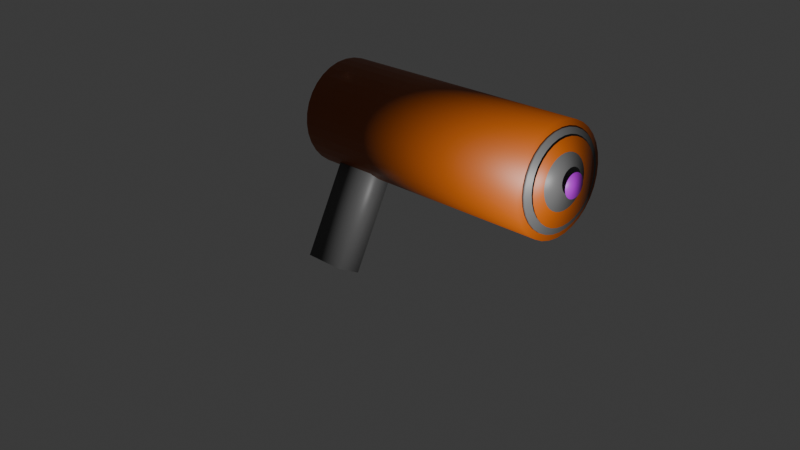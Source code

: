 # Source: Premek_made_zofie_a_railgun_from_Quake.blend  (saved by Blender 5.1.30; exported with 4.5.12 LTS)
import bpy
from mathutils import Matrix  # noqa: F401  (used for matrix-valued properties, if any)

bpy.ops.wm.read_factory_settings(use_empty=True)
scene = bpy.context.scene
scene.name = 'Scene'

# ---- collections
col_collection = bpy.data.collections.new('Collection'); scene.collection.children.link(col_collection)

# ---- materials (node trees are filled in below, after node groups)
mat_material_001 = bpy.data.materials.new('Material.001')
mat_material_002 = bpy.data.materials.new('Material.002')
mat_material_003 = bpy.data.materials.new('Material.003')

# ---- material node trees
mat_material_001.use_nodes = True; mat_material_001.node_tree.nodes.clear()
_N = mat_material_001.node_tree.nodes; _L = mat_material_001.node_tree.links
n0 = _N.new('ShaderNodeBsdfPrincipled'); n0.name = 'Principled BSDF'; n0.location = (-200, 100)
n0.inputs[0].default_value = (0.3505, 0.07012, 0.0, 1.0)
n1 = _N.new('ShaderNodeOutputMaterial'); n1.name = 'Material Output'; n1.location = (200, 100)
_L.new(n0.outputs[0], n1.inputs[0])
n1.is_active_output = True
mat_material_002.use_nodes = True; mat_material_002.node_tree.nodes.clear()
_N = mat_material_002.node_tree.nodes; _L = mat_material_002.node_tree.links
n0 = _N.new('ShaderNodeBsdfPrincipled'); n0.name = 'Principled BSDF'; n0.location = (-200, 100)
n0.inputs[0].default_value = (0.09565, 0.09565, 0.09565, 1.0)
n1 = _N.new('ShaderNodeOutputMaterial'); n1.name = 'Material Output'; n1.location = (200, 100)
_L.new(n0.outputs[0], n1.inputs[0])
n1.is_active_output = True
mat_material_003.use_nodes = True; mat_material_003.node_tree.nodes.clear()
_N = mat_material_003.node_tree.nodes; _L = mat_material_003.node_tree.links
n0 = _N.new('ShaderNodeBsdfPrincipled'); n0.name = 'Principled BSDF'; n0.location = (-200, 100)
n0.inputs[0].default_value = (0.2708, 0.0, 0.3992, 1.0)
n1 = _N.new('ShaderNodeOutputMaterial'); n1.name = 'Material Output'; n1.location = (200, 100)
_L.new(n0.outputs[0], n1.inputs[0])
n1.is_active_output = True

# ---- world
world_world = bpy.data.worlds.new('World'); scene.world = world_world
world_world.use_nodes = True; world_world.node_tree.nodes.clear()
_N = world_world.node_tree.nodes; _L = world_world.node_tree.links
n0 = _N.new('ShaderNodeOutputWorld'); n0.name = 'World Output'; n0.location = (200, 100)
n1 = _N.new('ShaderNodeBackground'); n1.name = 'Background'; n1.location = (-200, 100)
n1.inputs[0].default_value = (0.05088, 0.05088, 0.05088, 1.0)
_L.new(n1.outputs[0], n0.inputs[0])
n0.is_active_output = True
world_world.color = (0.05088, 0.05088, 0.05088)
world_world.sun_shadow_jitter_overblur = 0.0

# ---- cameras
cam_camera = bpy.data.cameras.new('Camera')
cam_camera.clip_end = 100.0
cam_camera.ortho_scale = 7.314

# ---- lights
light_light = bpy.data.lights.new('Light', 'AREA')
light_light.energy = 1000.0
light_light.shadow_soft_size = 0.1
light_light.shape = 'RECTANGLE'
light_light.size = 0.1
light_light.size_y = 0.1

# ---- meshes
me_cylinder = bpy.data.meshes.new('Cylinder')
me_cylinder.from_pydata([(0.0, 1.175, -2.971), (0.0, 1.175, 2.971), (0.2293, 1.153, -2.971), (0.2293, 1.153, 2.971), (0.4498, 1.086, -2.971), (0.4498, 1.086, 2.971), (0.6531, 0.9774, -2.971), (0.6531, 0.9774, 2.971), (0.8312, 0.8312, -2.971), (0.8312, 0.8312, 2.971), (0.9774, 0.6531, -2.971), (0.9774, 0.6531, 2.971), (1.086, 0.4498, -2.971), (1.086, 0.4498, 2.971), (1.153, 0.2293, -2.971), (1.153, 0.2293, 2.971), (1.175, 0.0, -2.971), (1.175, 0.0, 2.971), (1.153, -0.2293, -2.971), (1.153, -0.2293, 2.971), (1.086, -0.4498, -2.971), (1.086, -0.4498, 2.971), (0.9774, -0.6531, -2.971), (0.9774, -0.6531, 2.971), (0.8312, -0.8312, -2.971), (0.8312, -0.8312, 2.971), (0.6531, -0.9774, -2.971), (0.6531, -0.9774, 2.971), (0.4498, -1.086, -2.971), (0.4498, -1.086, 2.971), (0.2293, -1.153, -2.971), (0.2293, -1.153, 2.971), (0.0, -1.175, -2.971), (0.0, -1.175, 2.971), (-0.2293, -1.153, -2.971), (-0.2293, -1.153, 2.971), (-0.4498, -1.086, -2.971), (-0.4498, -1.086, 2.971), (-0.6531, -0.9774, -2.971), (-0.6531, -0.9774, 2.971), (-0.8312, -0.8312, -2.971), (-0.8312, -0.8312, 2.971), (-0.9774, -0.6531, -2.971), (-0.9774, -0.6531, 2.971), (-1.086, -0.4498, -2.971), (-1.086, -0.4498, 2.971), (-1.153, -0.2293, -2.971), (-1.153, -0.2293, 2.971), (-1.175, 0.0, -2.971), (-1.175, 0.0, 2.971), (-1.153, 0.2293, -2.971), (-1.153, 0.2293, 2.971), (-1.086, 0.4498, -2.971), (-1.086, 0.4498, 2.971), (-0.9774, 0.6531, -2.971), (-0.9774, 0.6531, 2.971), (-0.8312, 0.8312, -2.971), (-0.8312, 0.8312, 2.971), (-0.6531, 0.9774, -2.971), (-0.6531, 0.9774, 2.971), (-0.4498, 1.086, -2.971), (-0.4498, 1.086, 2.971), (-0.2293, 1.153, -2.971), (-0.2293, 1.153, 2.971)], [], [(0, 1, 3, 2), (2, 3, 5, 4), (4, 5, 7, 6), (6, 7, 9, 8), (8, 9, 11, 10), (10, 11, 13, 12), (12, 13, 15, 14), (14, 15, 17, 16), (16, 17, 19, 18), (18, 19, 21, 20), (20, 21, 23, 22), (22, 23, 25, 24), (24, 25, 27, 26), (26, 27, 29, 28), (28, 29, 31, 30), (30, 31, 33, 32), (32, 33, 35, 34), (34, 35, 37, 36), (36, 37, 39, 38), (38, 39, 41, 40), (40, 41, 43, 42), (42, 43, 45, 44), (44, 45, 47, 46), (46, 47, 49, 48), (48, 49, 51, 50), (50, 51, 53, 52), (52, 53, 55, 54), (54, 55, 57, 56), (56, 57, 59, 58), (58, 59, 61, 60), (3, 1, 63, 61, 59, 57, 55, 53, 51, 49, 47, 45, 43, 41, 39, 37, 35, 33, 31, 29, 27, 25, 23, 21, 19, 17, 15, 13, 11, 9, 7, 5), (60, 61, 63, 62), (62, 63, 1, 0), (0, 2, 4, 6, 8, 10, 12, 14, 16, 18, 20, 22, 24, 26, 28, 30, 32, 34, 36, 38, 40, 42, 44, 46, 48, 50, 52, 54, 56, 58, 60, 62)])
me_cylinder.polygons.foreach_set('use_smooth', [True] * 34)
_uv = me_cylinder.uv_layers.new(name='UVMap')
_uv.uv.foreach_set('vector', [1.0, 0.5, 1.0, 1.0, 0.9688, 1.0, 0.9688, 0.5, 0.9688, 0.5, 0.9688, 1.0, 0.9375, 1.0, 0.9375, 0.5, 0.9375, 0.5, 0.9375, 1.0, 0.9062, 1.0, 0.9062, 0.5, 0.9062, 0.5, 0.9062, 1.0, 0.875, 1.0, 0.875, 0.5, 0.875, 0.5, 0.875, 1.0, 0.8438, 1.0, 0.8438, 0.5, 0.8438, 0.5, 0.8438, 1.0, 0.8125, 1.0, 0.8125, 0.5, 0.8125, 0.5, 0.8125, 1.0, 0.7812, 1.0, 0.7812, 0.5, 0.7812, 0.5, 0.7812, 1.0, 0.75, 1.0, 0.75, 0.5, 0.75, 0.5, 0.75, 1.0, 0.7188, 1.0, 0.7188, 0.5, 0.7188, 0.5, 0.7188, 1.0, 0.6875, 1.0, 0.6875, 0.5, 0.6875, 0.5, 0.6875, 1.0, 0.6562, 1.0, 0.6562, 0.5, 0.6562, 0.5, 0.6562, 1.0, 0.625, 1.0, 0.625, 0.5, 0.625, 0.5, 0.625, 1.0, 0.5938, 1.0, 0.5938, 0.5, 0.5938, 0.5, 0.5938, 1.0, 0.5625, 1.0, 0.5625, 0.5, 0.5625, 0.5, 0.5625, 1.0, 0.5312, 1.0, 0.5312, 0.5, 0.5312, 0.5, 0.5312, 1.0, 0.5, 1.0, 0.5, 0.5, 0.5, 0.5, 0.5, 1.0, 0.4688, 1.0, 0.4688, 0.5, 0.4688, 0.5, 0.4688, 1.0, 0.4375, 1.0, 0.4375, 0.5, 0.4375, 0.5, 0.4375, 1.0, 0.4062, 1.0, 0.4062, 0.5, 0.4062, 0.5, 0.4062, 1.0, 0.375, 1.0, 0.375, 0.5, 0.375, 0.5, 0.375, 1.0, 0.3438, 1.0, 0.3438, 0.5, 0.3438, 0.5, 0.3438, 1.0, 0.3125, 1.0, 0.3125, 0.5, 0.3125, 0.5, 0.3125, 1.0, 0.2812, 1.0, 0.2812, 0.5, 0.2812, 0.5, 0.2812, 1.0, 0.25, 1.0, 0.25, 0.5, 0.25, 0.5, 0.25, 1.0, 0.2188, 1.0, 0.2188, 0.5, 0.2188, 0.5, 0.2188, 1.0, 0.1875, 1.0, 0.1875, 0.5, 0.1875, 0.5, 0.1875, 1.0, 0.1562, 1.0, 0.1562, 0.5, 0.1562, 0.5, 0.1562, 1.0, 0.125, 1.0, 0.125, 0.5, 0.125, 0.5, 0.125, 1.0, 0.09375, 1.0, 0.09375, 0.5, 0.09375, 0.5, 0.09375, 1.0, 0.0625, 1.0, 0.0625, 0.5, 0.2968, 0.4854, 0.25, 0.49, 0.2032, 0.4854, 0.1582, 0.4717, 0.1167, 0.4496, 0.08029, 0.4197, 0.05045, 0.3833, 0.02827, 0.3418, 0.01461, 0.2968, 0.01, 0.25, 0.01461, 0.2032, 0.02827, 0.1582, 0.05045, 0.1167, 0.08029, 0.08029, 0.1167, 0.05045, 0.1582, 0.02827, 0.2032, 0.01461, 0.25, 0.01, 0.2968, 0.01461, 0.3418, 0.02827, 0.3833, 0.05045, 0.4197, 0.08029, 0.4496, 0.1167, 0.4717, 0.1582, 0.4854, 0.2032, 0.49, 0.25, 0.4854, 0.2968, 0.4717, 0.3418, 0.4496, 0.3833, 0.4197, 0.4197, 0.3833, 0.4496, 0.3418, 0.4717, 0.0625, 0.5, 0.0625, 1.0, 0.03125, 1.0, 0.03125, 0.5, 0.03125, 0.5, 0.03125, 1.0, 0.0, 1.0, 0.0, 0.5, 0.75, 0.49, 0.7968, 0.4854, 0.8418, 0.4717, 0.8833, 0.4496, 0.9197, 0.4197, 0.9496, 0.3833, 0.9717, 0.3418, 0.9854, 0.2968, 0.99, 0.25, 0.9854, 0.2032, 0.9717, 0.1582, 0.9496, 0.1167, 0.9197, 0.08029, 0.8833, 0.05045, 0.8418, 0.02827, 0.7968, 0.01461, 0.75, 0.01, 0.7032, 0.01461, 0.6582, 0.02827, 0.6167, 0.05045, 0.5803, 0.08029, 0.5504, 0.1167, 0.5283, 0.1582, 0.5146, 0.2032, 0.51, 0.25, 0.5146, 0.2968, 0.5283, 0.3418, 0.5504, 0.3833, 0.5803, 0.4197, 0.6167, 0.4496, 0.6582, 0.4717, 0.7032, 0.4854])
me_cylinder.materials.append(mat_material_001)
me_cylinder.update()
me_cylinder_001 = bpy.data.meshes.new('Cylinder.001')
me_cylinder_001.from_pydata([(0.0, 0.8191, -0.02235), (0.0, 0.8191, 0.02235), (0.1598, 0.8033, -0.02235), (0.1598, 0.8033, 0.02235), (0.3134, 0.7567, -0.02235), (0.3134, 0.7567, 0.02235), (0.455, 0.681, -0.02235), (0.455, 0.681, 0.02235), (0.5792, 0.5792, -0.02235), (0.5792, 0.5792, 0.02235), (0.681, 0.455, -0.02235), (0.681, 0.455, 0.02235), (0.7567, 0.3134, -0.02235), (0.7567, 0.3134, 0.02235), (0.8033, 0.1598, -0.02235), (0.8033, 0.1598, 0.02235), (0.8191, 0.0, -0.02235), (0.8191, 0.0, 0.02235), (0.8033, -0.1598, -0.02235), (0.8033, -0.1598, 0.02235), (0.7567, -0.3134, -0.02235), (0.7567, -0.3134, 0.02235), (0.681, -0.455, -0.02235), (0.681, -0.455, 0.02235), (0.5792, -0.5792, -0.02235), (0.5792, -0.5792, 0.02235), (0.455, -0.681, -0.02235), (0.455, -0.681, 0.02235), (0.3134, -0.7567, -0.02235), (0.3134, -0.7567, 0.02235), (0.1598, -0.8033, -0.02235), (0.1598, -0.8033, 0.02235), (0.0, -0.8191, -0.02235), (0.0, -0.8191, 0.02235), (-0.1598, -0.8033, -0.02235), (-0.1598, -0.8033, 0.02235), (-0.3134, -0.7567, -0.02235), (-0.3134, -0.7567, 0.02235), (-0.455, -0.681, -0.02235), (-0.455, -0.681, 0.02235), (-0.5792, -0.5792, -0.02235), (-0.5792, -0.5792, 0.02235), (-0.681, -0.455, -0.02235), (-0.681, -0.455, 0.02235), (-0.7567, -0.3134, -0.02235), (-0.7567, -0.3134, 0.02235), (-0.8033, -0.1598, -0.02235), (-0.8033, -0.1598, 0.02235), (-0.8191, 0.0, -0.02235), (-0.8191, 0.0, 0.02235), (-0.8033, 0.1598, -0.02235), (-0.8033, 0.1598, 0.02235), (-0.7567, 0.3134, -0.02235), (-0.7567, 0.3134, 0.02235), (-0.681, 0.455, -0.02235), (-0.681, 0.455, 0.02235), (-0.5792, 0.5792, -0.02235), (-0.5792, 0.5792, 0.02235), (-0.455, 0.681, -0.02235), (-0.455, 0.681, 0.02235), (-0.3134, 0.7567, -0.02235), (-0.3134, 0.7567, 0.02235), (-0.1598, 0.8033, -0.02235), (-0.1598, 0.8033, 0.02235)], [], [(0, 1, 3, 2), (2, 3, 5, 4), (4, 5, 7, 6), (6, 7, 9, 8), (8, 9, 11, 10), (10, 11, 13, 12), (12, 13, 15, 14), (14, 15, 17, 16), (16, 17, 19, 18), (18, 19, 21, 20), (20, 21, 23, 22), (22, 23, 25, 24), (24, 25, 27, 26), (26, 27, 29, 28), (28, 29, 31, 30), (30, 31, 33, 32), (32, 33, 35, 34), (34, 35, 37, 36), (36, 37, 39, 38), (38, 39, 41, 40), (40, 41, 43, 42), (42, 43, 45, 44), (44, 45, 47, 46), (46, 47, 49, 48), (48, 49, 51, 50), (50, 51, 53, 52), (52, 53, 55, 54), (54, 55, 57, 56), (56, 57, 59, 58), (58, 59, 61, 60), (3, 1, 63, 61, 59, 57, 55, 53, 51, 49, 47, 45, 43, 41, 39, 37, 35, 33, 31, 29, 27, 25, 23, 21, 19, 17, 15, 13, 11, 9, 7, 5), (60, 61, 63, 62), (62, 63, 1, 0), (0, 2, 4, 6, 8, 10, 12, 14, 16, 18, 20, 22, 24, 26, 28, 30, 32, 34, 36, 38, 40, 42, 44, 46, 48, 50, 52, 54, 56, 58, 60, 62)])
me_cylinder_001.polygons.foreach_set('use_smooth', [True] * 34)
_uv = me_cylinder_001.uv_layers.new(name='UVMap')
_uv.uv.foreach_set('vector', [1.0, 0.5, 1.0, 1.0, 0.9688, 1.0, 0.9688, 0.5, 0.9688, 0.5, 0.9688, 1.0, 0.9375, 1.0, 0.9375, 0.5, 0.9375, 0.5, 0.9375, 1.0, 0.9062, 1.0, 0.9062, 0.5, 0.9062, 0.5, 0.9062, 1.0, 0.875, 1.0, 0.875, 0.5, 0.875, 0.5, 0.875, 1.0, 0.8438, 1.0, 0.8438, 0.5, 0.8438, 0.5, 0.8438, 1.0, 0.8125, 1.0, 0.8125, 0.5, 0.8125, 0.5, 0.8125, 1.0, 0.7812, 1.0, 0.7812, 0.5, 0.7812, 0.5, 0.7812, 1.0, 0.75, 1.0, 0.75, 0.5, 0.75, 0.5, 0.75, 1.0, 0.7188, 1.0, 0.7188, 0.5, 0.7188, 0.5, 0.7188, 1.0, 0.6875, 1.0, 0.6875, 0.5, 0.6875, 0.5, 0.6875, 1.0, 0.6562, 1.0, 0.6562, 0.5, 0.6562, 0.5, 0.6562, 1.0, 0.625, 1.0, 0.625, 0.5, 0.625, 0.5, 0.625, 1.0, 0.5938, 1.0, 0.5938, 0.5, 0.5938, 0.5, 0.5938, 1.0, 0.5625, 1.0, 0.5625, 0.5, 0.5625, 0.5, 0.5625, 1.0, 0.5312, 1.0, 0.5312, 0.5, 0.5312, 0.5, 0.5312, 1.0, 0.5, 1.0, 0.5, 0.5, 0.5, 0.5, 0.5, 1.0, 0.4688, 1.0, 0.4688, 0.5, 0.4688, 0.5, 0.4688, 1.0, 0.4375, 1.0, 0.4375, 0.5, 0.4375, 0.5, 0.4375, 1.0, 0.4062, 1.0, 0.4062, 0.5, 0.4062, 0.5, 0.4062, 1.0, 0.375, 1.0, 0.375, 0.5, 0.375, 0.5, 0.375, 1.0, 0.3438, 1.0, 0.3438, 0.5, 0.3438, 0.5, 0.3438, 1.0, 0.3125, 1.0, 0.3125, 0.5, 0.3125, 0.5, 0.3125, 1.0, 0.2812, 1.0, 0.2812, 0.5, 0.2812, 0.5, 0.2812, 1.0, 0.25, 1.0, 0.25, 0.5, 0.25, 0.5, 0.25, 1.0, 0.2188, 1.0, 0.2188, 0.5, 0.2188, 0.5, 0.2188, 1.0, 0.1875, 1.0, 0.1875, 0.5, 0.1875, 0.5, 0.1875, 1.0, 0.1562, 1.0, 0.1562, 0.5, 0.1562, 0.5, 0.1562, 1.0, 0.125, 1.0, 0.125, 0.5, 0.125, 0.5, 0.125, 1.0, 0.09375, 1.0, 0.09375, 0.5, 0.09375, 0.5, 0.09375, 1.0, 0.0625, 1.0, 0.0625, 0.5, 0.2968, 0.4854, 0.25, 0.49, 0.2032, 0.4854, 0.1582, 0.4717, 0.1167, 0.4496, 0.08029, 0.4197, 0.05045, 0.3833, 0.02827, 0.3418, 0.01461, 0.2968, 0.01, 0.25, 0.01461, 0.2032, 0.02827, 0.1582, 0.05045, 0.1167, 0.08029, 0.08029, 0.1167, 0.05045, 0.1582, 0.02827, 0.2032, 0.01461, 0.25, 0.01, 0.2968, 0.01461, 0.3418, 0.02827, 0.3833, 0.05045, 0.4197, 0.08029, 0.4496, 0.1167, 0.4717, 0.1582, 0.4854, 0.2032, 0.49, 0.25, 0.4854, 0.2968, 0.4717, 0.3418, 0.4496, 0.3833, 0.4197, 0.4197, 0.3833, 0.4496, 0.3418, 0.4717, 0.0625, 0.5, 0.0625, 1.0, 0.03125, 1.0, 0.03125, 0.5, 0.03125, 0.5, 0.03125, 1.0, 0.0, 1.0, 0.0, 0.5, 0.75, 0.49, 0.7968, 0.4854, 0.8418, 0.4717, 0.8833, 0.4496, 0.9197, 0.4197, 0.9496, 0.3833, 0.9717, 0.3418, 0.9854, 0.2968, 0.99, 0.25, 0.9854, 0.2032, 0.9717, 0.1582, 0.9496, 0.1167, 0.9197, 0.08029, 0.8833, 0.05045, 0.8418, 0.02827, 0.7968, 0.01461, 0.75, 0.01, 0.7032, 0.01461, 0.6582, 0.02827, 0.6167, 0.05045, 0.5803, 0.08029, 0.5504, 0.1167, 0.5283, 0.1582, 0.5146, 0.2032, 0.51, 0.25, 0.5146, 0.2968, 0.5283, 0.3418, 0.5504, 0.3833, 0.5803, 0.4197, 0.6167, 0.4496, 0.6582, 0.4717, 0.7032, 0.4854])
me_cylinder_001.materials.append(mat_material_002)
me_cylinder_001.update()
me_cylinder_002 = bpy.data.meshes.new('Cylinder.002')
me_cylinder_002.from_pydata([(0.0, 0.8105, -0.0009341), (0.0, 0.8105, 0.0009341), (0.1581, 0.795, -0.0009341), (0.1581, 0.795, 0.0009341), (0.3102, 0.7488, -0.0009341), (0.3102, 0.7488, 0.0009341), (0.4503, 0.6739, -0.0009341), (0.4503, 0.6739, 0.0009341), (0.5731, 0.5731, -0.0009341), (0.5731, 0.5731, 0.0009341), (0.6739, 0.4503, -0.0009341), (0.6739, 0.4503, 0.0009341), (0.7488, 0.3102, -0.0009341), (0.7488, 0.3102, 0.0009341), (0.795, 0.1581, -0.0009341), (0.795, 0.1581, 0.0009341), (0.8105, 0.0, -0.0009341), (0.8105, 0.0, 0.0009341), (0.795, -0.1581, -0.0009341), (0.795, -0.1581, 0.0009341), (0.7488, -0.3102, -0.0009341), (0.7488, -0.3102, 0.0009341), (0.6739, -0.4503, -0.0009341), (0.6739, -0.4503, 0.0009341), (0.5731, -0.5731, -0.0009341), (0.5731, -0.5731, 0.0009341), (0.4503, -0.6739, -0.0009341), (0.4503, -0.6739, 0.0009341), (0.3102, -0.7488, -0.0009341), (0.3102, -0.7488, 0.0009341), (0.1581, -0.795, -0.0009341), (0.1581, -0.795, 0.0009341), (0.0, -0.8105, -0.0009341), (0.0, -0.8105, 0.0009341), (-0.1581, -0.795, -0.0009341), (-0.1581, -0.795, 0.0009341), (-0.3102, -0.7488, -0.0009341), (-0.3102, -0.7488, 0.0009341), (-0.4503, -0.6739, -0.0009341), (-0.4503, -0.6739, 0.0009341), (-0.5731, -0.5731, -0.0009341), (-0.5731, -0.5731, 0.0009341), (-0.6739, -0.4503, -0.0009341), (-0.6739, -0.4503, 0.0009341), (-0.7488, -0.3102, -0.0009341), (-0.7488, -0.3102, 0.0009341), (-0.795, -0.1581, -0.0009341), (-0.795, -0.1581, 0.0009341), (-0.8105, 0.0, -0.0009341), (-0.8105, 0.0, 0.0009341), (-0.795, 0.1581, -0.0009341), (-0.795, 0.1581, 0.0009341), (-0.7488, 0.3102, -0.0009341), (-0.7488, 0.3102, 0.0009341), (-0.6739, 0.4503, -0.0009341), (-0.6739, 0.4503, 0.0009341), (-0.5731, 0.5731, -0.0009341), (-0.5731, 0.5731, 0.0009341), (-0.4503, 0.6739, -0.0009341), (-0.4503, 0.6739, 0.0009341), (-0.3102, 0.7488, -0.0009341), (-0.3102, 0.7488, 0.0009341), (-0.1581, 0.795, -0.0009341), (-0.1581, 0.795, 0.0009341)], [], [(0, 1, 3, 2), (2, 3, 5, 4), (4, 5, 7, 6), (6, 7, 9, 8), (8, 9, 11, 10), (10, 11, 13, 12), (12, 13, 15, 14), (14, 15, 17, 16), (16, 17, 19, 18), (18, 19, 21, 20), (20, 21, 23, 22), (22, 23, 25, 24), (24, 25, 27, 26), (26, 27, 29, 28), (28, 29, 31, 30), (30, 31, 33, 32), (32, 33, 35, 34), (34, 35, 37, 36), (36, 37, 39, 38), (38, 39, 41, 40), (40, 41, 43, 42), (42, 43, 45, 44), (44, 45, 47, 46), (46, 47, 49, 48), (48, 49, 51, 50), (50, 51, 53, 52), (52, 53, 55, 54), (54, 55, 57, 56), (56, 57, 59, 58), (58, 59, 61, 60), (3, 1, 63, 61, 59, 57, 55, 53, 51, 49, 47, 45, 43, 41, 39, 37, 35, 33, 31, 29, 27, 25, 23, 21, 19, 17, 15, 13, 11, 9, 7, 5), (60, 61, 63, 62), (62, 63, 1, 0), (0, 2, 4, 6, 8, 10, 12, 14, 16, 18, 20, 22, 24, 26, 28, 30, 32, 34, 36, 38, 40, 42, 44, 46, 48, 50, 52, 54, 56, 58, 60, 62)])
me_cylinder_002.polygons.foreach_set('use_smooth', [True] * 34)
_uv = me_cylinder_002.uv_layers.new(name='UVMap')
_uv.uv.foreach_set('vector', [1.0, 0.5, 1.0, 1.0, 0.9688, 1.0, 0.9688, 0.5, 0.9688, 0.5, 0.9688, 1.0, 0.9375, 1.0, 0.9375, 0.5, 0.9375, 0.5, 0.9375, 1.0, 0.9062, 1.0, 0.9062, 0.5, 0.9062, 0.5, 0.9062, 1.0, 0.875, 1.0, 0.875, 0.5, 0.875, 0.5, 0.875, 1.0, 0.8438, 1.0, 0.8438, 0.5, 0.8438, 0.5, 0.8438, 1.0, 0.8125, 1.0, 0.8125, 0.5, 0.8125, 0.5, 0.8125, 1.0, 0.7812, 1.0, 0.7812, 0.5, 0.7812, 0.5, 0.7812, 1.0, 0.75, 1.0, 0.75, 0.5, 0.75, 0.5, 0.75, 1.0, 0.7188, 1.0, 0.7188, 0.5, 0.7188, 0.5, 0.7188, 1.0, 0.6875, 1.0, 0.6875, 0.5, 0.6875, 0.5, 0.6875, 1.0, 0.6562, 1.0, 0.6562, 0.5, 0.6562, 0.5, 0.6562, 1.0, 0.625, 1.0, 0.625, 0.5, 0.625, 0.5, 0.625, 1.0, 0.5938, 1.0, 0.5938, 0.5, 0.5938, 0.5, 0.5938, 1.0, 0.5625, 1.0, 0.5625, 0.5, 0.5625, 0.5, 0.5625, 1.0, 0.5312, 1.0, 0.5312, 0.5, 0.5312, 0.5, 0.5312, 1.0, 0.5, 1.0, 0.5, 0.5, 0.5, 0.5, 0.5, 1.0, 0.4688, 1.0, 0.4688, 0.5, 0.4688, 0.5, 0.4688, 1.0, 0.4375, 1.0, 0.4375, 0.5, 0.4375, 0.5, 0.4375, 1.0, 0.4062, 1.0, 0.4062, 0.5, 0.4062, 0.5, 0.4062, 1.0, 0.375, 1.0, 0.375, 0.5, 0.375, 0.5, 0.375, 1.0, 0.3438, 1.0, 0.3438, 0.5, 0.3438, 0.5, 0.3438, 1.0, 0.3125, 1.0, 0.3125, 0.5, 0.3125, 0.5, 0.3125, 1.0, 0.2812, 1.0, 0.2812, 0.5, 0.2812, 0.5, 0.2812, 1.0, 0.25, 1.0, 0.25, 0.5, 0.25, 0.5, 0.25, 1.0, 0.2188, 1.0, 0.2188, 0.5, 0.2188, 0.5, 0.2188, 1.0, 0.1875, 1.0, 0.1875, 0.5, 0.1875, 0.5, 0.1875, 1.0, 0.1562, 1.0, 0.1562, 0.5, 0.1562, 0.5, 0.1562, 1.0, 0.125, 1.0, 0.125, 0.5, 0.125, 0.5, 0.125, 1.0, 0.09375, 1.0, 0.09375, 0.5, 0.09375, 0.5, 0.09375, 1.0, 0.0625, 1.0, 0.0625, 0.5, 0.2968, 0.4854, 0.25, 0.49, 0.2032, 0.4854, 0.1582, 0.4717, 0.1167, 0.4496, 0.08029, 0.4197, 0.05045, 0.3833, 0.02827, 0.3418, 0.01461, 0.2968, 0.01, 0.25, 0.01461, 0.2032, 0.02827, 0.1582, 0.05045, 0.1167, 0.08029, 0.08029, 0.1167, 0.05045, 0.1582, 0.02827, 0.2032, 0.01461, 0.25, 0.01, 0.2968, 0.01461, 0.3418, 0.02827, 0.3833, 0.05045, 0.4197, 0.08029, 0.4496, 0.1167, 0.4717, 0.1582, 0.4854, 0.2032, 0.49, 0.25, 0.4854, 0.2968, 0.4717, 0.3418, 0.4496, 0.3833, 0.4197, 0.4197, 0.3833, 0.4496, 0.3418, 0.4717, 0.0625, 0.5, 0.0625, 1.0, 0.03125, 1.0, 0.03125, 0.5, 0.03125, 0.5, 0.03125, 1.0, 0.0, 1.0, 0.0, 0.5, 0.75, 0.49, 0.7968, 0.4854, 0.8418, 0.4717, 0.8833, 0.4496, 0.9197, 0.4197, 0.9496, 0.3833, 0.9717, 0.3418, 0.9854, 0.2968, 0.99, 0.25, 0.9854, 0.2032, 0.9717, 0.1582, 0.9496, 0.1167, 0.9197, 0.08029, 0.8833, 0.05045, 0.8418, 0.02827, 0.7968, 0.01461, 0.75, 0.01, 0.7032, 0.01461, 0.6582, 0.02827, 0.6167, 0.05045, 0.5803, 0.08029, 0.5504, 0.1167, 0.5283, 0.1582, 0.5146, 0.2032, 0.51, 0.25, 0.5146, 0.2968, 0.5283, 0.3418, 0.5504, 0.3833, 0.5803, 0.4197, 0.6167, 0.4496, 0.6582, 0.4717, 0.7032, 0.4854])
me_cylinder_002.materials.append(mat_material_001)
me_cylinder_002.update()
me_cylinder_003 = bpy.data.meshes.new('Cylinder.003')
me_cylinder_003.from_pydata([(0.0, 0.4422, -0.09873), (0.0, 0.4422, 0.09873), (0.08627, 0.4337, -0.09873), (0.08627, 0.4337, 0.09873), (0.1692, 0.4085, -0.09873), (0.1692, 0.4085, 0.09873), (0.2457, 0.3677, -0.09873), (0.2457, 0.3677, 0.09873), (0.3127, 0.3127, -0.09873), (0.3127, 0.3127, 0.09873), (0.3677, 0.2457, -0.09873), (0.3677, 0.2457, 0.09873), (0.4085, 0.1692, -0.09873), (0.4085, 0.1692, 0.09873), (0.4337, 0.08627, -0.09873), (0.4337, 0.08627, 0.09873), (0.4422, 0.0, -0.09873), (0.4422, 0.0, 0.09873), (0.4337, -0.08627, -0.09873), (0.4337, -0.08627, 0.09873), (0.4085, -0.1692, -0.09873), (0.4085, -0.1692, 0.09873), (0.3677, -0.2457, -0.09873), (0.3677, -0.2457, 0.09873), (0.3127, -0.3127, -0.09873), (0.3127, -0.3127, 0.09873), (0.2457, -0.3677, -0.09873), (0.2457, -0.3677, 0.09873), (0.1692, -0.4085, -0.09873), (0.1692, -0.4085, 0.09873), (0.08627, -0.4337, -0.09873), (0.08627, -0.4337, 0.09873), (0.0, -0.4422, -0.09873), (0.0, -0.4422, 0.09873), (-0.08627, -0.4337, -0.09873), (-0.08627, -0.4337, 0.09873), (-0.1692, -0.4085, -0.09873), (-0.1692, -0.4085, 0.09873), (-0.2457, -0.3677, -0.09873), (-0.2457, -0.3677, 0.09873), (-0.3127, -0.3127, -0.09873), (-0.3127, -0.3127, 0.09873), (-0.3677, -0.2457, -0.09873), (-0.3677, -0.2457, 0.09873), (-0.4085, -0.1692, -0.09873), (-0.4085, -0.1692, 0.09873), (-0.4337, -0.08627, -0.09873), (-0.4337, -0.08627, 0.09873), (-0.4422, 0.0, -0.09873), (-0.4422, 0.0, 0.09873), (-0.4337, 0.08627, -0.09873), (-0.4337, 0.08627, 0.09873), (-0.4085, 0.1692, -0.09873), (-0.4085, 0.1692, 0.09873), (-0.3677, 0.2457, -0.09873), (-0.3677, 0.2457, 0.09873), (-0.3127, 0.3127, -0.09873), (-0.3127, 0.3127, 0.09873), (-0.2457, 0.3677, -0.09873), (-0.2457, 0.3677, 0.09873), (-0.1692, 0.4085, -0.09873), (-0.1692, 0.4085, 0.09873), (-0.08627, 0.4337, -0.09873), (-0.08627, 0.4337, 0.09873)], [], [(0, 1, 3, 2), (2, 3, 5, 4), (4, 5, 7, 6), (6, 7, 9, 8), (8, 9, 11, 10), (10, 11, 13, 12), (12, 13, 15, 14), (14, 15, 17, 16), (16, 17, 19, 18), (18, 19, 21, 20), (20, 21, 23, 22), (22, 23, 25, 24), (24, 25, 27, 26), (26, 27, 29, 28), (28, 29, 31, 30), (30, 31, 33, 32), (32, 33, 35, 34), (34, 35, 37, 36), (36, 37, 39, 38), (38, 39, 41, 40), (40, 41, 43, 42), (42, 43, 45, 44), (44, 45, 47, 46), (46, 47, 49, 48), (48, 49, 51, 50), (50, 51, 53, 52), (52, 53, 55, 54), (54, 55, 57, 56), (56, 57, 59, 58), (58, 59, 61, 60), (3, 1, 63, 61, 59, 57, 55, 53, 51, 49, 47, 45, 43, 41, 39, 37, 35, 33, 31, 29, 27, 25, 23, 21, 19, 17, 15, 13, 11, 9, 7, 5), (60, 61, 63, 62), (62, 63, 1, 0), (0, 2, 4, 6, 8, 10, 12, 14, 16, 18, 20, 22, 24, 26, 28, 30, 32, 34, 36, 38, 40, 42, 44, 46, 48, 50, 52, 54, 56, 58, 60, 62)])
me_cylinder_003.polygons.foreach_set('use_smooth', [True] * 34)
_uv = me_cylinder_003.uv_layers.new(name='UVMap')
_uv.uv.foreach_set('vector', [1.0, 0.5, 1.0, 1.0, 0.9688, 1.0, 0.9688, 0.5, 0.9688, 0.5, 0.9688, 1.0, 0.9375, 1.0, 0.9375, 0.5, 0.9375, 0.5, 0.9375, 1.0, 0.9062, 1.0, 0.9062, 0.5, 0.9062, 0.5, 0.9062, 1.0, 0.875, 1.0, 0.875, 0.5, 0.875, 0.5, 0.875, 1.0, 0.8438, 1.0, 0.8438, 0.5, 0.8438, 0.5, 0.8438, 1.0, 0.8125, 1.0, 0.8125, 0.5, 0.8125, 0.5, 0.8125, 1.0, 0.7812, 1.0, 0.7812, 0.5, 0.7812, 0.5, 0.7812, 1.0, 0.75, 1.0, 0.75, 0.5, 0.75, 0.5, 0.75, 1.0, 0.7188, 1.0, 0.7188, 0.5, 0.7188, 0.5, 0.7188, 1.0, 0.6875, 1.0, 0.6875, 0.5, 0.6875, 0.5, 0.6875, 1.0, 0.6562, 1.0, 0.6562, 0.5, 0.6562, 0.5, 0.6562, 1.0, 0.625, 1.0, 0.625, 0.5, 0.625, 0.5, 0.625, 1.0, 0.5938, 1.0, 0.5938, 0.5, 0.5938, 0.5, 0.5938, 1.0, 0.5625, 1.0, 0.5625, 0.5, 0.5625, 0.5, 0.5625, 1.0, 0.5312, 1.0, 0.5312, 0.5, 0.5312, 0.5, 0.5312, 1.0, 0.5, 1.0, 0.5, 0.5, 0.5, 0.5, 0.5, 1.0, 0.4688, 1.0, 0.4688, 0.5, 0.4688, 0.5, 0.4688, 1.0, 0.4375, 1.0, 0.4375, 0.5, 0.4375, 0.5, 0.4375, 1.0, 0.4062, 1.0, 0.4062, 0.5, 0.4062, 0.5, 0.4062, 1.0, 0.375, 1.0, 0.375, 0.5, 0.375, 0.5, 0.375, 1.0, 0.3438, 1.0, 0.3438, 0.5, 0.3438, 0.5, 0.3438, 1.0, 0.3125, 1.0, 0.3125, 0.5, 0.3125, 0.5, 0.3125, 1.0, 0.2812, 1.0, 0.2812, 0.5, 0.2812, 0.5, 0.2812, 1.0, 0.25, 1.0, 0.25, 0.5, 0.25, 0.5, 0.25, 1.0, 0.2188, 1.0, 0.2188, 0.5, 0.2188, 0.5, 0.2188, 1.0, 0.1875, 1.0, 0.1875, 0.5, 0.1875, 0.5, 0.1875, 1.0, 0.1562, 1.0, 0.1562, 0.5, 0.1562, 0.5, 0.1562, 1.0, 0.125, 1.0, 0.125, 0.5, 0.125, 0.5, 0.125, 1.0, 0.09375, 1.0, 0.09375, 0.5, 0.09375, 0.5, 0.09375, 1.0, 0.0625, 1.0, 0.0625, 0.5, 0.2968, 0.4854, 0.25, 0.49, 0.2032, 0.4854, 0.1582, 0.4717, 0.1167, 0.4496, 0.08029, 0.4197, 0.05045, 0.3833, 0.02827, 0.3418, 0.01461, 0.2968, 0.01, 0.25, 0.01461, 0.2032, 0.02827, 0.1582, 0.05045, 0.1167, 0.08029, 0.08029, 0.1167, 0.05045, 0.1582, 0.02827, 0.2032, 0.01461, 0.25, 0.01, 0.2968, 0.01461, 0.3418, 0.02827, 0.3833, 0.05045, 0.4197, 0.08029, 0.4496, 0.1167, 0.4717, 0.1582, 0.4854, 0.2032, 0.49, 0.25, 0.4854, 0.2968, 0.4717, 0.3418, 0.4496, 0.3833, 0.4197, 0.4197, 0.3833, 0.4496, 0.3418, 0.4717, 0.0625, 0.5, 0.0625, 1.0, 0.03125, 1.0, 0.03125, 0.5, 0.03125, 0.5, 0.03125, 1.0, 0.0, 1.0, 0.0, 0.5, 0.75, 0.49, 0.7968, 0.4854, 0.8418, 0.4717, 0.8833, 0.4496, 0.9197, 0.4197, 0.9496, 0.3833, 0.9717, 0.3418, 0.9854, 0.2968, 0.99, 0.25, 0.9854, 0.2032, 0.9717, 0.1582, 0.9496, 0.1167, 0.9197, 0.08029, 0.8833, 0.05045, 0.8418, 0.02827, 0.7968, 0.01461, 0.75, 0.01, 0.7032, 0.01461, 0.6582, 0.02827, 0.6167, 0.05045, 0.5803, 0.08029, 0.5504, 0.1167, 0.5283, 0.1582, 0.5146, 0.2032, 0.51, 0.25, 0.5146, 0.2968, 0.5283, 0.3418, 0.5504, 0.3833, 0.5803, 0.4197, 0.6167, 0.4496, 0.6582, 0.4717, 0.7032, 0.4854])
me_cylinder_003.materials.append(mat_material_002)
me_cylinder_003.update()
me_cylinder_004 = bpy.data.meshes.new('Cylinder.004')
me_cylinder_004.from_pydata([(0.0, 0.3, -2.956e-05), (0.0, 0.3, 2.956e-05), (0.05853, 0.2943, -2.956e-05), (0.05853, 0.2943, 2.956e-05), (0.1148, 0.2772, -2.956e-05), (0.1148, 0.2772, 2.956e-05), (0.1667, 0.2495, -2.956e-05), (0.1667, 0.2495, 2.956e-05), (0.2121, 0.2121, -2.956e-05), (0.2121, 0.2121, 2.956e-05), (0.2495, 0.1667, -2.956e-05), (0.2495, 0.1667, 2.956e-05), (0.2772, 0.1148, -2.956e-05), (0.2772, 0.1148, 2.956e-05), (0.2943, 0.05853, -2.956e-05), (0.2943, 0.05853, 2.956e-05), (0.3, 0.0, -2.956e-05), (0.3, 0.0, 2.956e-05), (0.2943, -0.05853, -2.956e-05), (0.2943, -0.05853, 2.956e-05), (0.2772, -0.1148, -2.956e-05), (0.2772, -0.1148, 2.956e-05), (0.2495, -0.1667, -2.956e-05), (0.2495, -0.1667, 2.956e-05), (0.2121, -0.2121, -2.956e-05), (0.2121, -0.2121, 2.956e-05), (0.1667, -0.2495, -2.956e-05), (0.1667, -0.2495, 2.956e-05), (0.1148, -0.2772, -2.956e-05), (0.1148, -0.2772, 2.956e-05), (0.05853, -0.2943, -2.956e-05), (0.05853, -0.2943, 2.956e-05), (0.0, -0.3, -2.956e-05), (0.0, -0.3, 2.956e-05), (-0.05853, -0.2943, -2.956e-05), (-0.05853, -0.2943, 2.956e-05), (-0.1148, -0.2772, -2.956e-05), (-0.1148, -0.2772, 2.956e-05), (-0.1667, -0.2495, -2.956e-05), (-0.1667, -0.2495, 2.956e-05), (-0.2121, -0.2121, -2.956e-05), (-0.2121, -0.2121, 2.956e-05), (-0.2495, -0.1667, -2.956e-05), (-0.2495, -0.1667, 2.956e-05), (-0.2772, -0.1148, -2.956e-05), (-0.2772, -0.1148, 2.956e-05), (-0.2943, -0.05853, -2.956e-05), (-0.2943, -0.05853, 2.956e-05), (-0.3, 0.0, -2.956e-05), (-0.3, 0.0, 2.956e-05), (-0.2943, 0.05853, -2.956e-05), (-0.2943, 0.05853, 2.956e-05), (-0.2772, 0.1148, -2.956e-05), (-0.2772, 0.1148, 2.956e-05), (-0.2495, 0.1667, -2.956e-05), (-0.2495, 0.1667, 2.956e-05), (-0.2121, 0.2121, -2.956e-05), (-0.2121, 0.2121, 2.956e-05), (-0.1667, 0.2495, -2.956e-05), (-0.1667, 0.2495, 2.956e-05), (-0.1148, 0.2772, -2.956e-05), (-0.1148, 0.2772, 2.956e-05), (-0.05853, 0.2943, -2.956e-05), (-0.05853, 0.2943, 2.956e-05)], [], [(0, 1, 3, 2), (2, 3, 5, 4), (4, 5, 7, 6), (6, 7, 9, 8), (8, 9, 11, 10), (10, 11, 13, 12), (12, 13, 15, 14), (14, 15, 17, 16), (16, 17, 19, 18), (18, 19, 21, 20), (20, 21, 23, 22), (22, 23, 25, 24), (24, 25, 27, 26), (26, 27, 29, 28), (28, 29, 31, 30), (30, 31, 33, 32), (32, 33, 35, 34), (34, 35, 37, 36), (36, 37, 39, 38), (38, 39, 41, 40), (40, 41, 43, 42), (42, 43, 45, 44), (44, 45, 47, 46), (46, 47, 49, 48), (48, 49, 51, 50), (50, 51, 53, 52), (52, 53, 55, 54), (54, 55, 57, 56), (56, 57, 59, 58), (58, 59, 61, 60), (3, 1, 63, 61, 59, 57, 55, 53, 51, 49, 47, 45, 43, 41, 39, 37, 35, 33, 31, 29, 27, 25, 23, 21, 19, 17, 15, 13, 11, 9, 7, 5), (60, 61, 63, 62), (62, 63, 1, 0), (0, 2, 4, 6, 8, 10, 12, 14, 16, 18, 20, 22, 24, 26, 28, 30, 32, 34, 36, 38, 40, 42, 44, 46, 48, 50, 52, 54, 56, 58, 60, 62)])
me_cylinder_004.polygons.foreach_set('use_smooth', [True] * 34)
_uv = me_cylinder_004.uv_layers.new(name='UVMap')
_uv.uv.foreach_set('vector', [1.0, 0.5, 1.0, 1.0, 0.9688, 1.0, 0.9688, 0.5, 0.9688, 0.5, 0.9688, 1.0, 0.9375, 1.0, 0.9375, 0.5, 0.9375, 0.5, 0.9375, 1.0, 0.9062, 1.0, 0.9062, 0.5, 0.9062, 0.5, 0.9062, 1.0, 0.875, 1.0, 0.875, 0.5, 0.875, 0.5, 0.875, 1.0, 0.8438, 1.0, 0.8438, 0.5, 0.8438, 0.5, 0.8438, 1.0, 0.8125, 1.0, 0.8125, 0.5, 0.8125, 0.5, 0.8125, 1.0, 0.7812, 1.0, 0.7812, 0.5, 0.7812, 0.5, 0.7812, 1.0, 0.75, 1.0, 0.75, 0.5, 0.75, 0.5, 0.75, 1.0, 0.7188, 1.0, 0.7188, 0.5, 0.7188, 0.5, 0.7188, 1.0, 0.6875, 1.0, 0.6875, 0.5, 0.6875, 0.5, 0.6875, 1.0, 0.6562, 1.0, 0.6562, 0.5, 0.6562, 0.5, 0.6562, 1.0, 0.625, 1.0, 0.625, 0.5, 0.625, 0.5, 0.625, 1.0, 0.5938, 1.0, 0.5938, 0.5, 0.5938, 0.5, 0.5938, 1.0, 0.5625, 1.0, 0.5625, 0.5, 0.5625, 0.5, 0.5625, 1.0, 0.5312, 1.0, 0.5312, 0.5, 0.5312, 0.5, 0.5312, 1.0, 0.5, 1.0, 0.5, 0.5, 0.5, 0.5, 0.5, 1.0, 0.4688, 1.0, 0.4688, 0.5, 0.4688, 0.5, 0.4688, 1.0, 0.4375, 1.0, 0.4375, 0.5, 0.4375, 0.5, 0.4375, 1.0, 0.4062, 1.0, 0.4062, 0.5, 0.4062, 0.5, 0.4062, 1.0, 0.375, 1.0, 0.375, 0.5, 0.375, 0.5, 0.375, 1.0, 0.3438, 1.0, 0.3438, 0.5, 0.3438, 0.5, 0.3438, 1.0, 0.3125, 1.0, 0.3125, 0.5, 0.3125, 0.5, 0.3125, 1.0, 0.2812, 1.0, 0.2812, 0.5, 0.2812, 0.5, 0.2812, 1.0, 0.25, 1.0, 0.25, 0.5, 0.25, 0.5, 0.25, 1.0, 0.2188, 1.0, 0.2188, 0.5, 0.2188, 0.5, 0.2188, 1.0, 0.1875, 1.0, 0.1875, 0.5, 0.1875, 0.5, 0.1875, 1.0, 0.1562, 1.0, 0.1562, 0.5, 0.1562, 0.5, 0.1562, 1.0, 0.125, 1.0, 0.125, 0.5, 0.125, 0.5, 0.125, 1.0, 0.09375, 1.0, 0.09375, 0.5, 0.09375, 0.5, 0.09375, 1.0, 0.0625, 1.0, 0.0625, 0.5, 0.2968, 0.4854, 0.25, 0.49, 0.2032, 0.4854, 0.1582, 0.4717, 0.1167, 0.4496, 0.08029, 0.4197, 0.05045, 0.3833, 0.02827, 0.3418, 0.01461, 0.2968, 0.01, 0.25, 0.01461, 0.2032, 0.02827, 0.1582, 0.05045, 0.1167, 0.08029, 0.08029, 0.1167, 0.05045, 0.1582, 0.02827, 0.2032, 0.01461, 0.25, 0.01, 0.2968, 0.01461, 0.3418, 0.02827, 0.3833, 0.05045, 0.4197, 0.08029, 0.4496, 0.1167, 0.4717, 0.1582, 0.4854, 0.2032, 0.49, 0.25, 0.4854, 0.2968, 0.4717, 0.3418, 0.4496, 0.3833, 0.4197, 0.4197, 0.3833, 0.4496, 0.3418, 0.4717, 0.0625, 0.5, 0.0625, 1.0, 0.03125, 1.0, 0.03125, 0.5, 0.03125, 0.5, 0.03125, 1.0, 0.0, 1.0, 0.0, 0.5, 0.75, 0.49, 0.7968, 0.4854, 0.8418, 0.4717, 0.8833, 0.4496, 0.9197, 0.4197, 0.9496, 0.3833, 0.9717, 0.3418, 0.9854, 0.2968, 0.99, 0.25, 0.9854, 0.2032, 0.9717, 0.1582, 0.9496, 0.1167, 0.9197, 0.08029, 0.8833, 0.05045, 0.8418, 0.02827, 0.7968, 0.01461, 0.75, 0.01, 0.7032, 0.01461, 0.6582, 0.02827, 0.6167, 0.05045, 0.5803, 0.08029, 0.5504, 0.1167, 0.5283, 0.1582, 0.5146, 0.2032, 0.51, 0.25, 0.5146, 0.2968, 0.5283, 0.3418, 0.5504, 0.3833, 0.5803, 0.4197, 0.6167, 0.4496, 0.6582, 0.4717, 0.7032, 0.4854])
me_cylinder_004.materials.append(mat_material_003)
me_cylinder_004.update()
me_cube_001 = bpy.data.meshes.new('Cube.001')
me_cube_001.from_pydata([(-0.2863, -0.4924, -1.741), (-0.2863, -0.4924, 1.741), (-0.2863, 0.4924, -1.741), (-0.2863, 0.4924, 1.741), (0.2863, -0.4924, -1.741), (0.2863, -0.4924, 1.741), (0.2863, 0.4924, -1.741), (0.2863, 0.4924, 1.741)], [], [(0, 1, 3, 2), (2, 3, 7, 6), (6, 7, 5, 4), (4, 5, 1, 0), (2, 6, 4, 0), (7, 3, 1, 5)])
me_cube_001.polygons.foreach_set('use_smooth', [True] * 6)
_uv = me_cube_001.uv_layers.new(name='UVMap')
_uv.uv.foreach_set('vector', [0.375, 0.0, 0.625, 0.0, 0.625, 0.25, 0.375, 0.25, 0.375, 0.25, 0.625, 0.25, 0.625, 0.5, 0.375, 0.5, 0.375, 0.5, 0.625, 0.5, 0.625, 0.75, 0.375, 0.75, 0.375, 0.75, 0.625, 0.75, 0.625, 1.0, 0.375, 1.0, 0.125, 0.5, 0.375, 0.5, 0.375, 0.75, 0.125, 0.75, 0.625, 0.5, 0.875, 0.5, 0.875, 0.75, 0.625, 0.75])
me_cube_001.materials.append(mat_material_002)
me_cube_001.update()

# ---- objects
ob_light = bpy.data.objects.new('Light', light_light)
ob_camera = bpy.data.objects.new('Camera', cam_camera)
ob_cylinder = bpy.data.objects.new('Cylinder', me_cylinder)
ob_cylinder_001 = bpy.data.objects.new('Cylinder.001', me_cylinder_001)
ob_cylinder_002 = bpy.data.objects.new('Cylinder.002', me_cylinder_002)
ob_cylinder_003 = bpy.data.objects.new('Cylinder.003', me_cylinder_003)
ob_cylinder_004 = bpy.data.objects.new('Cylinder.004', me_cylinder_004)
ob_cube = bpy.data.objects.new('Cube', me_cube_001)

# ---- transforms, parenting, visibility, modifiers, constraints
ob_light.location = (11.77, -6.352, 5.904)
ob_light.rotation_euler = (11.12, 0.2609, -2.002)
ob_light.lock_rotations_4d = False
ob_light.empty_display_type = 'ARROWS'
ob_light.color = (0.0, 0.0, 0.0, 0.0)
ob_light.lineart.crease_threshold = 0.0
ob_camera.location = (18.0, -16.7, 13.48)
ob_camera.rotation_euler = (1.109, 5.765e-08, 0.8149)
ob_camera.lock_rotations_4d = False
ob_camera.empty_display_type = 'ARROWS'
ob_camera.color = (0.0, 0.0, 0.0, 0.0)
ob_camera.display_type = 'WIRE'
ob_camera.lineart.crease_threshold = 0.0
ob_cylinder.location = (3.398, -1.7, 4.942)
ob_cylinder.rotation_euler = (0.0, -4.753, -6.283)
ob_cylinder_001.location = (6.395, -1.7, 5.063)
ob_cylinder_001.rotation_euler = (0.0, -4.753, -6.283)
ob_cylinder_001.scale = (1.265, 1.265, 1.265)
ob_cylinder_002.location = (6.495, -1.7, 5.067)
ob_cylinder_002.rotation_euler = (0.0, -4.753, -6.283)
ob_cylinder_002.scale = (1.09, 1.09, 1.09)
ob_cylinder_003.location = (6.37, -1.7, 5.071)
ob_cylinder_003.rotation_euler = (0.0, -4.753, -6.283)
ob_cylinder_003.scale = (1.305, 1.305, 1.305)
ob_cylinder_004.location = (6.725, -1.7, 5.076)
ob_cylinder_004.rotation_euler = (-3.142, -4.753, -6.283)
ob_cylinder_004.scale = (0.8656, 0.8656, 0.8656)
ob_cube.location = (1.65, -2.483, 3.613)
ob_cube.rotation_euler = (-3.187, 0.4904, -4.734)

# ---- collection membership
col_collection.objects.link(ob_light)
col_collection.objects.link(ob_camera)
col_collection.objects.link(ob_cylinder)
col_collection.objects.link(ob_cylinder_001)
col_collection.objects.link(ob_cylinder_002)
col_collection.objects.link(ob_cylinder_003)
col_collection.objects.link(ob_cylinder_004)
col_collection.objects.link(ob_cube)

# ---- scene / render settings (as saved in the file)
scene.camera = ob_camera
scene.frame_start = 1; scene.frame_end = 250; scene.frame_set(1)
scene.render.engine = 'BLENDER_EEVEE_NEXT'
scene.render.bake_bias = 0.0
scene.render.bake_samples = 0
scene.cycles.sampling_pattern = 'TABULATED_SOBOL'
scene.eevee.use_volume_custom_range = False
bpy.context.view_layer.update()
